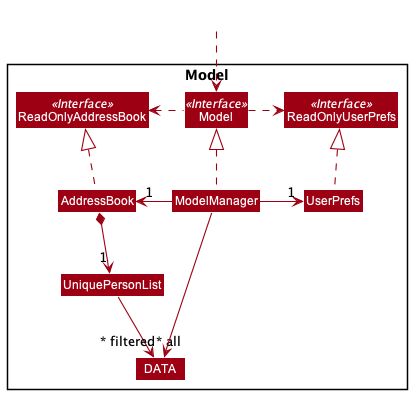

The diagram above was rendered by PlantUML. Its source (embedded in the PNG):
@startuml
!include style.puml
skinparam arrowThickness 1.1
skinparam arrowColor MODEL_COLOR
skinparam classBackgroundColor MODEL_COLOR

Package Model <<Rectangle>>{
Interface ReadOnlyAddressBook <<Interface>>
Interface ReadOnlyUserPrefs <<Interface>>
Interface Model <<Interface>>
Class AddressBook
Class ReadOnlyAddressBook
Class Model
Class ModelManager
Class UserPrefs
Class ReadOnlyUserPrefs


Class UniquePersonList
Class DATA
}

Class HiddenOutside #FFFFFF
HiddenOutside ..> Model

AddressBook .up.|> ReadOnlyAddressBook

ModelManager .up.|> Model
Model .right.> ReadOnlyUserPrefs
Model .left.> ReadOnlyAddressBook
ModelManager -left-> "1" AddressBook
ModelManager -right-> "1" UserPrefs
UserPrefs .up.|> ReadOnlyUserPrefs

AddressBook *--> "1" UniquePersonList
UniquePersonList --> "~* all" DATA
ModelManager -->"~* filtered" DATA





@enduml